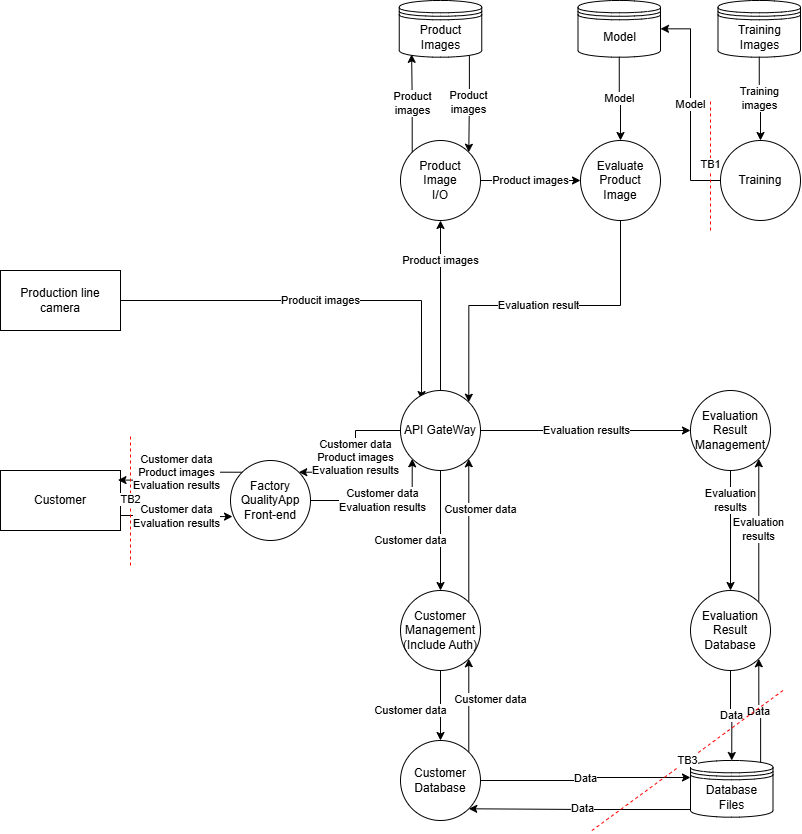

The diagram above was exported from draw.io. Its source (the exported page's mxGraphModel, read from the mxfile embedded in the PNG):
<mxGraphModel dx="1304" dy="854" grid="1" gridSize="10" guides="1" tooltips="1" connect="1" arrows="1" fold="1" page="1" pageScale="1" pageWidth="850" pageHeight="1100" math="0" shadow="0">
  <root>
    <mxCell id="0" />
    <mxCell id="1" parent="0" />
    <mxCell id="Okjl_yhnIC2lDpPyXPDZ-1" parent="1" style="rounded=0;whiteSpace=wrap;html=1;" value="Customer" vertex="1">
      <mxGeometry height="60" width="120" x="20" y="480" as="geometry" />
    </mxCell>
    <mxCell id="mWEbfKK-n4bc4v-x-MYG-1" edge="1" parent="1" source="Okjl_yhnIC2lDpPyXPDZ-3" style="edgeStyle=orthogonalEdgeStyle;rounded=0;orthogonalLoop=1;jettySize=auto;html=1;exitX=1;exitY=0.5;exitDx=0;exitDy=0;entryX=0.263;entryY=0.113;entryDx=0;entryDy=0;entryPerimeter=0;" target="Okjl_yhnIC2lDpPyXPDZ-8" value="Producit images">
      <mxGeometry relative="1" as="geometry">
        <Array as="points">
          <mxPoint x="441" y="310" />
        </Array>
      </mxGeometry>
    </mxCell>
    <mxCell id="Okjl_yhnIC2lDpPyXPDZ-3" parent="1" style="rounded=0;whiteSpace=wrap;html=1;" value="Production line&lt;br&gt;camera" vertex="1">
      <mxGeometry height="60" width="120" x="20" y="280" as="geometry" />
    </mxCell>
    <mxCell id="Okjl_yhnIC2lDpPyXPDZ-39" edge="1" parent="1" source="Okjl_yhnIC2lDpPyXPDZ-4" style="edgeStyle=orthogonalEdgeStyle;rounded=0;orthogonalLoop=1;jettySize=auto;html=1;exitX=1;exitY=0.5;exitDx=0;exitDy=0;entryX=0;entryY=1;entryDx=0;entryDy=0;" target="Okjl_yhnIC2lDpPyXPDZ-8" value="&lt;span style=&quot;color: rgb(0, 0, 0); background-color: rgb(255, 255, 255); float: none; display: inline !important;&quot;&gt;Customer data&lt;/span&gt;&lt;br style=&quot;color: rgb(0, 0, 0);&quot;&gt;Evaluation results">
      <mxGeometry relative="1" as="geometry">
        <Array as="points">
          <mxPoint x="432" y="510" />
        </Array>
      </mxGeometry>
    </mxCell>
    <mxCell id="Okjl_yhnIC2lDpPyXPDZ-4" parent="1" style="ellipse;whiteSpace=wrap;html=1;aspect=fixed;" value="Factory&lt;br&gt;QualityApp&lt;br&gt;Front-end" vertex="1">
      <mxGeometry height="80" width="80" x="250" y="470" as="geometry" />
    </mxCell>
    <mxCell id="Okjl_yhnIC2lDpPyXPDZ-5" edge="1" parent="1" source="Okjl_yhnIC2lDpPyXPDZ-4" style="edgeStyle=orthogonalEdgeStyle;rounded=0;orthogonalLoop=1;jettySize=auto;html=1;exitX=0.5;exitY=1;exitDx=0;exitDy=0;" target="Okjl_yhnIC2lDpPyXPDZ-4">
      <mxGeometry relative="1" as="geometry" />
    </mxCell>
    <mxCell id="Okjl_yhnIC2lDpPyXPDZ-38" edge="1" parent="1" source="Okjl_yhnIC2lDpPyXPDZ-8" style="edgeStyle=orthogonalEdgeStyle;rounded=0;orthogonalLoop=1;jettySize=auto;html=1;exitX=0;exitY=0.5;exitDx=0;exitDy=0;entryX=1;entryY=0;entryDx=0;entryDy=0;" target="Okjl_yhnIC2lDpPyXPDZ-4" value="&lt;span style=&quot;color: rgb(0, 0, 0); background-color: rgb(255, 255, 255); float: none; display: inline !important;&quot;&gt;Customer data&lt;/span&gt;&lt;br style=&quot;color: rgb(0, 0, 0);&quot;&gt;Product images&lt;div&gt;Evaluation results&lt;/div&gt;">
      <mxGeometry relative="1" as="geometry" />
    </mxCell>
    <mxCell id="mWEbfKK-n4bc4v-x-MYG-4" edge="1" parent="1" source="Okjl_yhnIC2lDpPyXPDZ-8" style="edgeStyle=orthogonalEdgeStyle;rounded=0;orthogonalLoop=1;jettySize=auto;html=1;exitX=0.5;exitY=0;exitDx=0;exitDy=0;entryX=0.5;entryY=1;entryDx=0;entryDy=0;" target="Okjl_yhnIC2lDpPyXPDZ-11" value="Product images">
      <mxGeometry relative="1" x="0.5294" as="geometry">
        <mxPoint as="offset" />
      </mxGeometry>
    </mxCell>
    <mxCell id="Wj7SHy1sa3CYCT4Jh8IH-3" edge="1" parent="1" source="Okjl_yhnIC2lDpPyXPDZ-8" style="edgeStyle=orthogonalEdgeStyle;rounded=0;orthogonalLoop=1;jettySize=auto;html=1;exitX=0.5;exitY=1;exitDx=0;exitDy=0;entryX=0.5;entryY=0;entryDx=0;entryDy=0;" target="Okjl_yhnIC2lDpPyXPDZ-28" value="&lt;span style=&quot;color: rgb(0, 0, 0); font-family: Helvetica; font-size: 11px; font-style: normal; font-variant-ligatures: normal; font-variant-caps: normal; font-weight: 400; letter-spacing: normal; orphans: 2; text-align: center; text-indent: 0px; text-transform: none; widows: 2; word-spacing: 0px; -webkit-text-stroke-width: 0px; white-space: nowrap; background-color: rgb(255, 255, 255); text-decoration-thickness: initial; text-decoration-style: initial; text-decoration-color: initial; float: none; display: inline !important;&quot;&gt;Customer data&lt;/span&gt;">
      <mxGeometry relative="1" x="0.1667" y="-30" as="geometry">
        <mxPoint as="offset" />
      </mxGeometry>
    </mxCell>
    <mxCell id="Wj7SHy1sa3CYCT4Jh8IH-10" edge="1" parent="1" source="Okjl_yhnIC2lDpPyXPDZ-8" style="edgeStyle=orthogonalEdgeStyle;rounded=0;orthogonalLoop=1;jettySize=auto;html=1;exitX=1;exitY=0.5;exitDx=0;exitDy=0;entryX=0;entryY=0.5;entryDx=0;entryDy=0;" target="Wj7SHy1sa3CYCT4Jh8IH-9" value="Evaluation results">
      <mxGeometry relative="1" as="geometry" />
    </mxCell>
    <mxCell id="Okjl_yhnIC2lDpPyXPDZ-8" parent="1" style="ellipse;whiteSpace=wrap;html=1;aspect=fixed;" value="API GateWay" vertex="1">
      <mxGeometry height="80" width="80" x="420" y="400" as="geometry" />
    </mxCell>
    <mxCell id="Wj7SHy1sa3CYCT4Jh8IH-7" edge="1" parent="1" source="Okjl_yhnIC2lDpPyXPDZ-9" style="edgeStyle=orthogonalEdgeStyle;rounded=0;orthogonalLoop=1;jettySize=auto;html=1;exitX=1;exitY=0;exitDx=0;exitDy=0;entryX=1;entryY=1;entryDx=0;entryDy=0;" target="Okjl_yhnIC2lDpPyXPDZ-28" value="Customer data">
      <mxGeometry relative="1" x="0.107" y="-22" as="geometry">
        <mxPoint as="offset" />
      </mxGeometry>
    </mxCell>
    <mxCell id="Okjl_yhnIC2lDpPyXPDZ-9" parent="1" style="ellipse;whiteSpace=wrap;html=1;aspect=fixed;" value="Customer&lt;br&gt;Database" vertex="1">
      <mxGeometry height="80" width="80" x="420" y="750" as="geometry" />
    </mxCell>
    <mxCell id="Okjl_yhnIC2lDpPyXPDZ-18" edge="1" parent="1" source="Okjl_yhnIC2lDpPyXPDZ-10" style="edgeStyle=orthogonalEdgeStyle;rounded=0;orthogonalLoop=1;jettySize=auto;html=1;entryX=1;entryY=1;entryDx=0;entryDy=0;exitX=0.073;exitY=0.865;exitDx=0;exitDy=0;exitPerimeter=0;" target="Okjl_yhnIC2lDpPyXPDZ-9" value="Data">
      <mxGeometry relative="1" as="geometry">
        <mxPoint x="670" y="860" as="sourcePoint" />
      </mxGeometry>
    </mxCell>
    <mxCell id="Wj7SHy1sa3CYCT4Jh8IH-15" edge="1" parent="1" source="Okjl_yhnIC2lDpPyXPDZ-10" style="edgeStyle=orthogonalEdgeStyle;rounded=0;orthogonalLoop=1;jettySize=auto;html=1;exitX=0.85;exitY=0.05;exitDx=0;exitDy=0;exitPerimeter=0;entryX=1;entryY=1;entryDx=0;entryDy=0;" target="Wj7SHy1sa3CYCT4Jh8IH-12" value="Data">
      <mxGeometry relative="1" as="geometry" />
    </mxCell>
    <mxCell id="Okjl_yhnIC2lDpPyXPDZ-10" parent="1" style="shape=datastore;whiteSpace=wrap;html=1;" value="Database&lt;br&gt;Files" vertex="1">
      <mxGeometry height="56.67" width="82.5" x="710" y="770" as="geometry" />
    </mxCell>
    <mxCell id="Wj7SHy1sa3CYCT4Jh8IH-24" edge="1" parent="1" source="Okjl_yhnIC2lDpPyXPDZ-11" style="edgeStyle=orthogonalEdgeStyle;rounded=0;orthogonalLoop=1;jettySize=auto;html=1;exitX=1;exitY=0.5;exitDx=0;exitDy=0;entryX=0;entryY=0.5;entryDx=0;entryDy=0;" target="Wj7SHy1sa3CYCT4Jh8IH-18" value="Product images">
      <mxGeometry relative="1" as="geometry" />
    </mxCell>
    <mxCell id="Okjl_yhnIC2lDpPyXPDZ-11" parent="1" style="ellipse;whiteSpace=wrap;html=1;aspect=fixed;" value="Product&lt;br&gt;Image&lt;br&gt;I/O" vertex="1">
      <mxGeometry height="80" width="80" x="420" y="150" as="geometry" />
    </mxCell>
    <mxCell id="Okjl_yhnIC2lDpPyXPDZ-19" edge="1" parent="1" source="Okjl_yhnIC2lDpPyXPDZ-9" style="edgeStyle=orthogonalEdgeStyle;rounded=0;orthogonalLoop=1;jettySize=auto;html=1;entryX=0;entryY=0.3;entryDx=0;entryDy=0;exitX=1;exitY=0.5;exitDx=0;exitDy=0;" target="Okjl_yhnIC2lDpPyXPDZ-10" value="Data">
      <mxGeometry relative="1" as="geometry">
        <Array as="points">
          <mxPoint x="605" y="790" />
          <mxPoint x="605" y="787" />
        </Array>
        <mxPoint x="500" y="773" as="sourcePoint" />
      </mxGeometry>
    </mxCell>
    <mxCell id="Wj7SHy1sa3CYCT4Jh8IH-4" edge="1" parent="1" source="Okjl_yhnIC2lDpPyXPDZ-28" style="edgeStyle=orthogonalEdgeStyle;rounded=0;orthogonalLoop=1;jettySize=auto;html=1;exitX=1;exitY=0;exitDx=0;exitDy=0;entryX=1;entryY=1;entryDx=0;entryDy=0;" target="Okjl_yhnIC2lDpPyXPDZ-8" value="Customer data">
      <mxGeometry relative="1" x="0.2789" y="-12" as="geometry">
        <mxPoint as="offset" />
      </mxGeometry>
    </mxCell>
    <mxCell id="Wj7SHy1sa3CYCT4Jh8IH-8" edge="1" parent="1" source="Okjl_yhnIC2lDpPyXPDZ-28" style="edgeStyle=orthogonalEdgeStyle;rounded=0;orthogonalLoop=1;jettySize=auto;html=1;exitX=0.5;exitY=1;exitDx=0;exitDy=0;entryX=0.5;entryY=0;entryDx=0;entryDy=0;" target="Okjl_yhnIC2lDpPyXPDZ-9" value="Customer data">
      <mxGeometry relative="1" x="0.1429" y="-30" as="geometry">
        <mxPoint as="offset" />
      </mxGeometry>
    </mxCell>
    <mxCell id="Okjl_yhnIC2lDpPyXPDZ-28" parent="1" style="ellipse;whiteSpace=wrap;html=1;aspect=fixed;" value="Customer&lt;br&gt;Management&lt;br&gt;(Include Auth)" vertex="1">
      <mxGeometry height="80" width="80" x="420" y="600" as="geometry" />
    </mxCell>
    <mxCell id="Okjl_yhnIC2lDpPyXPDZ-40" edge="1" parent="1" source="Okjl_yhnIC2lDpPyXPDZ-1" style="edgeStyle=orthogonalEdgeStyle;rounded=0;orthogonalLoop=1;jettySize=auto;html=1;exitX=1;exitY=0.75;exitDx=0;exitDy=0;entryX=0.025;entryY=0.701;entryDx=0;entryDy=0;entryPerimeter=0;" target="Okjl_yhnIC2lDpPyXPDZ-4" value="&lt;span style=&quot;color: rgb(0, 0, 0); font-family: Helvetica; font-size: 11px; font-style: normal; font-variant-ligatures: normal; font-variant-caps: normal; font-weight: 400; letter-spacing: normal; orphans: 2; text-align: center; text-indent: 0px; text-transform: none; widows: 2; word-spacing: 0px; -webkit-text-stroke-width: 0px; white-space: nowrap; background-color: rgb(255, 255, 255); text-decoration-thickness: initial; text-decoration-style: initial; text-decoration-color: initial; float: none; display: inline !important;&quot;&gt;Customer data&lt;/span&gt;&lt;br style=&quot;forced-color-adjust: none; color: rgb(0, 0, 0); font-family: Helvetica; font-size: 11px; font-style: normal; font-variant-ligatures: normal; font-variant-caps: normal; font-weight: 400; letter-spacing: normal; orphans: 2; text-align: center; text-indent: 0px; text-transform: none; widows: 2; word-spacing: 0px; -webkit-text-stroke-width: 0px; white-space: nowrap; text-decoration-thickness: initial; text-decoration-style: initial; text-decoration-color: initial;&quot;&gt;Evaluation results">
      <mxGeometry relative="1" as="geometry" />
    </mxCell>
    <mxCell id="Okjl_yhnIC2lDpPyXPDZ-41" edge="1" parent="1" source="Okjl_yhnIC2lDpPyXPDZ-4" style="edgeStyle=orthogonalEdgeStyle;rounded=0;orthogonalLoop=1;jettySize=auto;html=1;exitX=0;exitY=0;exitDx=0;exitDy=0;entryX=0.979;entryY=0.16;entryDx=0;entryDy=0;entryPerimeter=0;" target="Okjl_yhnIC2lDpPyXPDZ-1" value="&lt;span style=&quot;color: rgb(0, 0, 0); font-family: Helvetica; font-size: 11px; font-style: normal; font-variant-ligatures: normal; font-variant-caps: normal; font-weight: 400; letter-spacing: normal; orphans: 2; text-align: center; text-indent: 0px; text-transform: none; widows: 2; word-spacing: 0px; -webkit-text-stroke-width: 0px; white-space: nowrap; background-color: rgb(255, 255, 255); text-decoration-thickness: initial; text-decoration-style: initial; text-decoration-color: initial; float: none; display: inline !important;&quot;&gt;Customer data&lt;/span&gt;&lt;br style=&quot;forced-color-adjust: none; color: rgb(0, 0, 0); font-family: Helvetica; font-size: 11px; font-style: normal; font-variant-ligatures: normal; font-variant-caps: normal; font-weight: 400; letter-spacing: normal; orphans: 2; text-align: center; text-indent: 0px; text-transform: none; widows: 2; word-spacing: 0px; -webkit-text-stroke-width: 0px; white-space: nowrap; text-decoration-thickness: initial; text-decoration-style: initial; text-decoration-color: initial;&quot;&gt;Product images&lt;div&gt;Evaluation results&lt;/div&gt;">
      <mxGeometry relative="1" x="-0.001" as="geometry">
        <mxPoint as="offset" />
      </mxGeometry>
    </mxCell>
    <mxCell id="Wj7SHy1sa3CYCT4Jh8IH-13" edge="1" parent="1" source="Wj7SHy1sa3CYCT4Jh8IH-9" style="edgeStyle=orthogonalEdgeStyle;rounded=0;orthogonalLoop=1;jettySize=auto;html=1;exitX=0.5;exitY=1;exitDx=0;exitDy=0;entryX=0.5;entryY=0;entryDx=0;entryDy=0;" target="Wj7SHy1sa3CYCT4Jh8IH-12" value="Evaluation&lt;br&gt;results">
      <mxGeometry relative="1" x="-0.5" as="geometry">
        <mxPoint as="offset" />
      </mxGeometry>
    </mxCell>
    <mxCell id="Wj7SHy1sa3CYCT4Jh8IH-9" parent="1" style="ellipse;whiteSpace=wrap;html=1;aspect=fixed;" value="Evaluation Result&lt;br&gt;Management" vertex="1">
      <mxGeometry height="80" width="80" x="710" y="400" as="geometry" />
    </mxCell>
    <mxCell id="Wj7SHy1sa3CYCT4Jh8IH-14" edge="1" parent="1" source="Wj7SHy1sa3CYCT4Jh8IH-12" style="edgeStyle=orthogonalEdgeStyle;rounded=0;orthogonalLoop=1;jettySize=auto;html=1;exitX=0.5;exitY=1;exitDx=0;exitDy=0;entryX=0.5;entryY=0;entryDx=0;entryDy=0;" target="Okjl_yhnIC2lDpPyXPDZ-10" value="Data">
      <mxGeometry relative="1" as="geometry" />
    </mxCell>
    <mxCell id="Wj7SHy1sa3CYCT4Jh8IH-16" edge="1" parent="1" source="Wj7SHy1sa3CYCT4Jh8IH-12" style="edgeStyle=orthogonalEdgeStyle;rounded=0;orthogonalLoop=1;jettySize=auto;html=1;exitX=1;exitY=0;exitDx=0;exitDy=0;entryX=1;entryY=1;entryDx=0;entryDy=0;" target="Wj7SHy1sa3CYCT4Jh8IH-9" value="&lt;span style=&quot;color: rgb(0, 0, 0); font-family: Helvetica; font-size: 11px; font-style: normal; font-variant-ligatures: normal; font-variant-caps: normal; font-weight: 400; letter-spacing: normal; orphans: 2; text-align: center; text-indent: 0px; text-transform: none; widows: 2; word-spacing: 0px; -webkit-text-stroke-width: 0px; white-space: nowrap; background-color: rgb(255, 255, 255); text-decoration-thickness: initial; text-decoration-style: initial; text-decoration-color: initial; float: none; display: inline !important;&quot;&gt;Evaluation&lt;/span&gt;&lt;br style=&quot;forced-color-adjust: none; color: rgb(0, 0, 0); font-family: Helvetica; font-size: 11px; font-style: normal; font-variant-ligatures: normal; font-variant-caps: normal; font-weight: 400; letter-spacing: normal; orphans: 2; text-align: center; text-indent: 0px; text-transform: none; widows: 2; word-spacing: 0px; -webkit-text-stroke-width: 0px; white-space: nowrap; text-decoration-thickness: initial; text-decoration-style: initial; text-decoration-color: initial;&quot;&gt;&lt;span style=&quot;color: rgb(0, 0, 0); font-family: Helvetica; font-size: 11px; font-style: normal; font-variant-ligatures: normal; font-variant-caps: normal; font-weight: 400; letter-spacing: normal; orphans: 2; text-align: center; text-indent: 0px; text-transform: none; widows: 2; word-spacing: 0px; -webkit-text-stroke-width: 0px; white-space: nowrap; background-color: rgb(255, 255, 255); text-decoration-thickness: initial; text-decoration-style: initial; text-decoration-color: initial; float: none; display: inline !important;&quot;&gt;results&lt;/span&gt;">
      <mxGeometry relative="1" as="geometry">
        <mxPoint as="offset" />
      </mxGeometry>
    </mxCell>
    <mxCell id="Wj7SHy1sa3CYCT4Jh8IH-12" parent="1" style="ellipse;whiteSpace=wrap;html=1;aspect=fixed;" value="Evaluation Result&lt;br&gt;Database" vertex="1">
      <mxGeometry height="80" width="80" x="710" y="600" as="geometry" />
    </mxCell>
    <mxCell id="Wj7SHy1sa3CYCT4Jh8IH-25" edge="1" parent="1" source="Wj7SHy1sa3CYCT4Jh8IH-18" style="edgeStyle=orthogonalEdgeStyle;rounded=0;orthogonalLoop=1;jettySize=auto;html=1;exitX=0.5;exitY=1;exitDx=0;exitDy=0;entryX=1;entryY=0;entryDx=0;entryDy=0;" target="Okjl_yhnIC2lDpPyXPDZ-8" value="Evaluation result">
      <mxGeometry relative="1" as="geometry" />
    </mxCell>
    <mxCell id="Wj7SHy1sa3CYCT4Jh8IH-18" parent="1" style="ellipse;whiteSpace=wrap;html=1;aspect=fixed;" value="Evaluate&lt;br&gt;Product&lt;br&gt;Image" vertex="1">
      <mxGeometry height="80" width="80" x="600" y="150" as="geometry" />
    </mxCell>
    <mxCell id="Wj7SHy1sa3CYCT4Jh8IH-22" edge="1" parent="1" source="Wj7SHy1sa3CYCT4Jh8IH-19" style="edgeStyle=orthogonalEdgeStyle;rounded=0;orthogonalLoop=1;jettySize=auto;html=1;exitX=0.85;exitY=0.95;exitDx=0;exitDy=0;exitPerimeter=0;entryX=1;entryY=0;entryDx=0;entryDy=0;" target="Okjl_yhnIC2lDpPyXPDZ-11" value="Product&lt;br&gt;images">
      <mxGeometry relative="1" as="geometry" />
    </mxCell>
    <mxCell id="Wj7SHy1sa3CYCT4Jh8IH-19" parent="1" style="shape=datastore;whiteSpace=wrap;html=1;" value="Product&lt;br&gt;Images" vertex="1">
      <mxGeometry height="56.67" width="82.5" x="418.75" y="10" as="geometry" />
    </mxCell>
    <mxCell id="Wj7SHy1sa3CYCT4Jh8IH-21" edge="1" parent="1" source="Okjl_yhnIC2lDpPyXPDZ-11" style="edgeStyle=orthogonalEdgeStyle;rounded=0;orthogonalLoop=1;jettySize=auto;html=1;exitX=0;exitY=0;exitDx=0;exitDy=0;entryX=0.15;entryY=0.95;entryDx=0;entryDy=0;entryPerimeter=0;" target="Wj7SHy1sa3CYCT4Jh8IH-19" value="Product&lt;br&gt;images">
      <mxGeometry relative="1" as="geometry" />
    </mxCell>
    <mxCell id="mfCRDU6b0lp0qxJqye84-8" edge="1" parent="1" source="mfCRDU6b0lp0qxJqye84-2" style="edgeStyle=orthogonalEdgeStyle;rounded=0;orthogonalLoop=1;jettySize=auto;html=1;exitX=0.5;exitY=1;exitDx=0;exitDy=0;entryX=0.5;entryY=0;entryDx=0;entryDy=0;" target="mfCRDU6b0lp0qxJqye84-4" value="Training&lt;br&gt;images">
      <mxGeometry relative="1" as="geometry" />
    </mxCell>
    <mxCell id="mfCRDU6b0lp0qxJqye84-2" parent="1" style="shape=datastore;whiteSpace=wrap;html=1;" value="Training&lt;br&gt;Images" vertex="1">
      <mxGeometry height="56.67" width="82.5" x="737.5" y="10" as="geometry" />
    </mxCell>
    <mxCell id="mfCRDU6b0lp0qxJqye84-6" edge="1" parent="1" source="mfCRDU6b0lp0qxJqye84-4" style="edgeStyle=orthogonalEdgeStyle;rounded=0;orthogonalLoop=1;jettySize=auto;html=1;exitX=0;exitY=0.5;exitDx=0;exitDy=0;entryX=1;entryY=0.5;entryDx=0;entryDy=0;" target="L2JXj8x8BeLorxlnys4D-1" value="Model">
      <mxGeometry relative="1" as="geometry" />
    </mxCell>
    <mxCell id="mfCRDU6b0lp0qxJqye84-4" parent="1" style="ellipse;whiteSpace=wrap;html=1;aspect=fixed;" value="Training" vertex="1">
      <mxGeometry height="80" width="80" x="740" y="150" as="geometry" />
    </mxCell>
    <mxCell id="L2JXj8x8BeLorxlnys4D-2" edge="1" parent="1" source="L2JXj8x8BeLorxlnys4D-1" style="edgeStyle=orthogonalEdgeStyle;rounded=0;orthogonalLoop=1;jettySize=auto;html=1;exitX=0.5;exitY=1;exitDx=0;exitDy=0;entryX=0.5;entryY=0;entryDx=0;entryDy=0;" target="Wj7SHy1sa3CYCT4Jh8IH-18" value="Model">
      <mxGeometry relative="1" as="geometry" />
    </mxCell>
    <mxCell id="L2JXj8x8BeLorxlnys4D-1" parent="1" style="shape=datastore;whiteSpace=wrap;html=1;" value="Model" vertex="1">
      <mxGeometry height="56.67" width="82.5" x="597.5" y="10" as="geometry" />
    </mxCell>
    <mxCell id="fdQcLF9VGcCE1uWhRzh2-1" edge="1" parent="1" style="endArrow=none;dashed=1;html=1;rounded=0;strokeColor=#FF0303;" value="TB1">
      <mxGeometry height="50" relative="1" width="50" as="geometry">
        <mxPoint x="730" y="240" as="sourcePoint" />
        <mxPoint x="730" y="110" as="targetPoint" />
      </mxGeometry>
    </mxCell>
    <mxCell id="fdQcLF9VGcCE1uWhRzh2-2" edge="1" parent="1" style="endArrow=none;dashed=1;html=1;rounded=0;strokeColor=#FF0303;" value="TB2">
      <mxGeometry height="50" relative="1" width="50" as="geometry">
        <mxPoint x="150" y="575" as="sourcePoint" />
        <mxPoint x="150" y="445" as="targetPoint" />
      </mxGeometry>
    </mxCell>
    <mxCell id="fdQcLF9VGcCE1uWhRzh2-3" edge="1" parent="1" style="endArrow=none;dashed=1;html=1;rounded=0;strokeColor=#FF0303;" value="TB3">
      <mxGeometry height="50" relative="1" width="50" as="geometry">
        <mxPoint x="802.5" y="700" as="sourcePoint" />
        <mxPoint x="610" y="841.1111111111111" as="targetPoint" />
      </mxGeometry>
    </mxCell>
  </root>
</mxGraphModel>